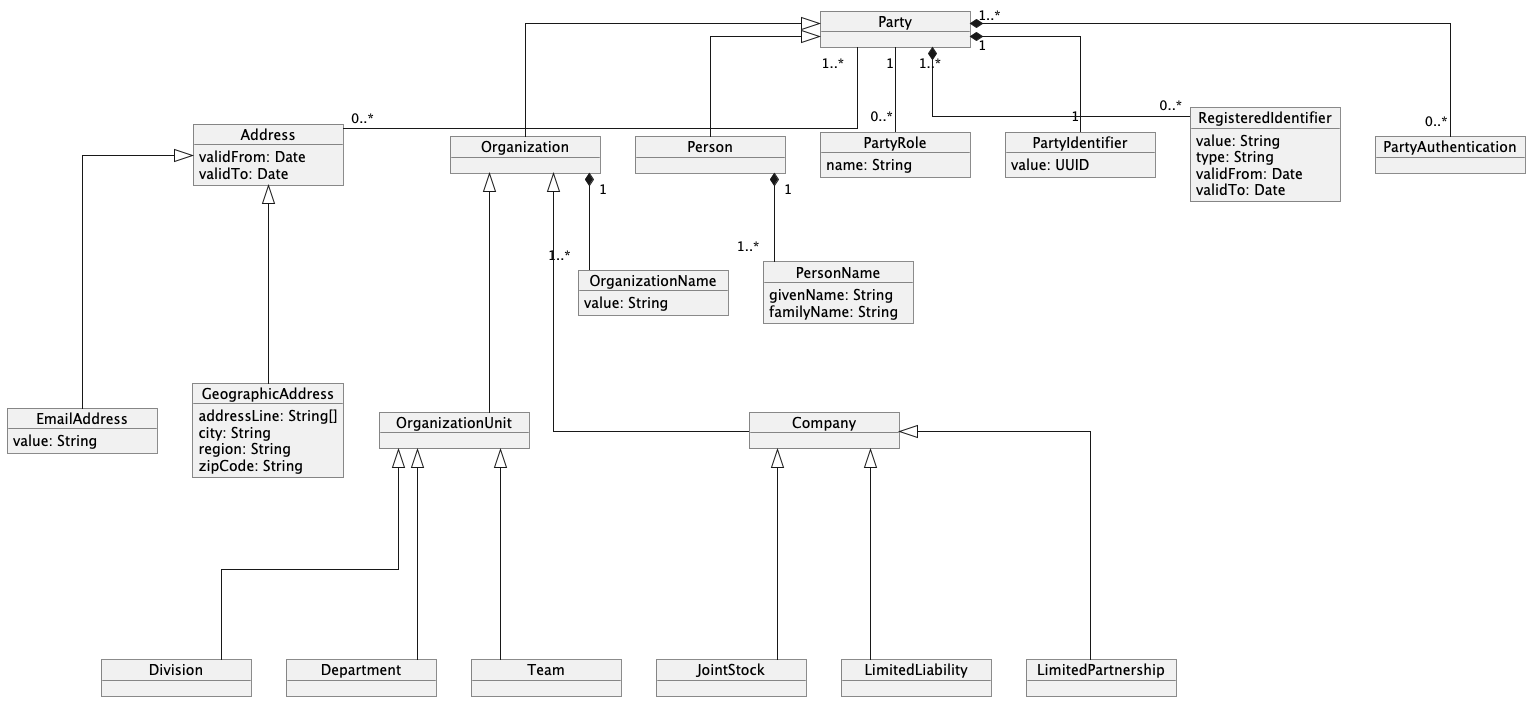

The diagram above was rendered by PlantUML. Its source (embedded in the PNG):
@startuml
skinparam MinClassWidth 150
skinparam linetype ortho

object Party
object Person
object PartyRole {
  name: String
}
object PartyIdentifier {
  value: UUID
}
object RegisteredIdentifier {
  value: String
  type: String
  validFrom: Date
  validTo: Date
}
object PartyAuthentication

object Address {
  validFrom: Date
  validTo: Date
}
object EmailAddress {
  value: String
}
object GeographicAddress {
  addressLine: String[]
  city: String
  region: String
  zipCode: String
}

object PersonName {
  givenName: String
  familyName: String
}

object Organization
object OrganizationName {
  value: String
}
object Company
object JointStock
object LimitedLiability
object LimitedPartnership

object OrganizationUnit
object Division
object Department
object Team

Party "1" *-- "1" PartyIdentifier
Party "1" -- "0..*" PartyRole
Party "1..*" -- "0..*" Address
Party "1..*" *-- "0..*" RegisteredIdentifier
Party "1..*" *-- "0..*" PartyAuthentication

Person "1" *-- "1..*" PersonName
Organization "1" *-- "1..*" OrganizationName

Person -up-|> Party
Organization -up-|> Party
Company --up-|> Organization
JointStock ---up-|> Company
LimitedLiability ---up-|> Company
LimitedPartnership ---up-|> Company
OrganizationUnit --up-|> Organization
Division ---up-|> OrganizationUnit
Department ---up-|> OrganizationUnit
Team ---up-|> OrganizationUnit

EmailAddress --up-|> Address
GeographicAddress --up-|> Address
@enduml